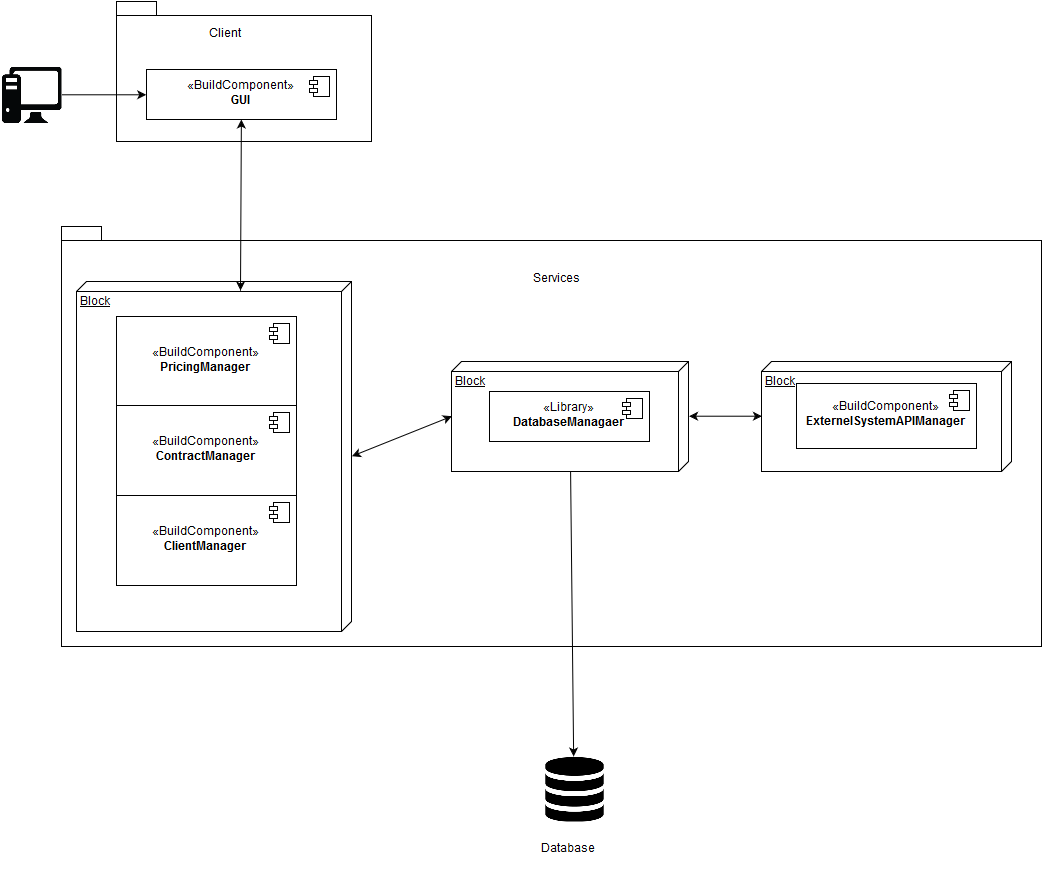

The diagram above was exported from draw.io. Its source (the exported page's mxGraphModel, read from the mxfile embedded in the PNG):
<mxGraphModel dx="1591" dy="911" grid="1" gridSize="10" guides="1" tooltips="1" connect="1" arrows="1" fold="1" page="1" pageScale="1" pageWidth="826" pageHeight="1169" background="#ffffff" math="0" shadow="0">
  <root>
    <mxCell id="0" />
    <mxCell id="1" parent="0" />
    <mxCell id="3" value="" style="shape=folder;fontStyle=1;spacingTop=10;tabWidth=40;tabHeight=14;tabPosition=left;html=1;" vertex="1" parent="1">
      <mxGeometry x="135" y="90" width="255" height="140" as="geometry" />
    </mxCell>
    <mxCell id="4" value="Database&lt;br&gt;&lt;br&gt;" style="text;html=1;" vertex="1" parent="1">
      <mxGeometry x="558" y="924.8823529411765" width="67" height="30" as="geometry" />
    </mxCell>
    <mxCell id="6" value="«BuildComponent»&lt;br&gt;&lt;b&gt;GUI&lt;/b&gt;" style="html=1;" vertex="1" parent="1">
      <mxGeometry x="165" y="158" width="190" height="50" as="geometry" />
    </mxCell>
    <mxCell id="7" value="" style="shape=component;jettyWidth=8;jettyHeight=4;" vertex="1" parent="6">
      <mxGeometry x="1" width="20" height="20" relative="1" as="geometry">
        <mxPoint x="-27" y="7" as="offset" />
      </mxGeometry>
    </mxCell>
    <mxCell id="8" value="" style="shape=image;verticalLabelPosition=bottom;labelBackgroundColor=#ffffff;verticalAlign=top;aspect=fixed;image=data:image/png,(base64 omitted: 2120 chars);" vertex="1" parent="1">
      <mxGeometry x="20" y="153" width="60" height="60" as="geometry" />
    </mxCell>
    <mxCell id="9" value="" style="shape=image;verticalLabelPosition=bottom;labelBackgroundColor=#ffffff;verticalAlign=top;aspect=fixed;image=data:image/png,(base64 omitted: 8516 chars);" vertex="1" parent="1">
      <mxGeometry x="560" y="845" width="65" height="65" as="geometry" />
    </mxCell>
    <mxCell id="10" value="" style="endArrow=classic;html=1;entryX=0;entryY=0.5;exitX=1;exitY=0.5;" edge="1" parent="1" source="8" target="6">
      <mxGeometry width="50" height="50" relative="1" as="geometry">
        <mxPoint x="110" y="190" as="sourcePoint" />
        <mxPoint x="160" y="140" as="targetPoint" />
      </mxGeometry>
    </mxCell>
    <mxCell id="12" value="" style="shape=folder;fontStyle=1;spacingTop=10;tabWidth=40;tabHeight=14;tabPosition=left;html=1;" vertex="1" parent="1">
      <mxGeometry x="80" y="315" width="980" height="420" as="geometry" />
    </mxCell>
    <mxCell id="13" value="" style="endArrow=classic;html=1;" edge="1" parent="1" source="14" target="9">
      <mxGeometry width="50" height="50" relative="1" as="geometry">
        <mxPoint x="540" y="443" as="sourcePoint" />
        <mxPoint x="590" y="393" as="targetPoint" />
      </mxGeometry>
    </mxCell>
    <mxCell id="14" value="Block" style="verticalAlign=top;align=left;spacingTop=8;spacingLeft=2;spacingRight=12;shape=cube;size=10;direction=south;fontStyle=4;html=1;" vertex="1" parent="1">
      <mxGeometry x="470" y="450" width="237" height="110" as="geometry" />
    </mxCell>
    <mxCell id="15" value="Block" style="verticalAlign=top;align=left;spacingTop=8;spacingLeft=2;spacingRight=12;shape=cube;size=10;direction=south;fontStyle=4;html=1;" vertex="1" parent="1">
      <mxGeometry x="95" y="370" width="275" height="350" as="geometry" />
    </mxCell>
    <mxCell id="16" value="«Library»&lt;br&gt;&lt;b&gt;DatabaseManagaer&lt;/b&gt;" style="html=1;" vertex="1" parent="1">
      <mxGeometry x="508" y="480" width="160" height="50" as="geometry" />
    </mxCell>
    <mxCell id="17" value="" style="shape=component;jettyWidth=8;jettyHeight=4;" vertex="1" parent="16">
      <mxGeometry x="1" width="20" height="20" relative="1" as="geometry">
        <mxPoint x="-27" y="7" as="offset" />
      </mxGeometry>
    </mxCell>
    <mxCell id="18" value="" style="endArrow=classic;startArrow=classic;html=1;shadow=0;exitX=0.024;exitY=0.406;exitPerimeter=0;" edge="1" parent="1" source="15" target="6">
      <mxGeometry width="50" height="50" relative="1" as="geometry">
        <mxPoint x="550" y="460" as="sourcePoint" />
        <mxPoint x="60" y="170" as="targetPoint" />
      </mxGeometry>
    </mxCell>
    <mxCell id="19" value="«BuildComponent»&lt;br&gt;&lt;b&gt;PricingManager&lt;br&gt;&lt;/b&gt;" style="html=1;" vertex="1" parent="1">
      <mxGeometry x="135" y="405" width="180" height="90" as="geometry" />
    </mxCell>
    <mxCell id="20" value="" style="shape=component;jettyWidth=8;jettyHeight=4;" vertex="1" parent="19">
      <mxGeometry x="1" width="20" height="20" relative="1" as="geometry">
        <mxPoint x="-27" y="7" as="offset" />
      </mxGeometry>
    </mxCell>
    <mxCell id="21" value="«BuildComponent»&lt;br&gt;&lt;b&gt;ClientManager&lt;br&gt;&lt;/b&gt;" style="html=1;" vertex="1" parent="1">
      <mxGeometry x="135" y="584" width="180" height="90" as="geometry" />
    </mxCell>
    <mxCell id="22" value="" style="shape=component;jettyWidth=8;jettyHeight=4;" vertex="1" parent="21">
      <mxGeometry x="1" width="20" height="20" relative="1" as="geometry">
        <mxPoint x="-27" y="7" as="offset" />
      </mxGeometry>
    </mxCell>
    <mxCell id="23" value="«BuildComponent»&lt;br&gt;&lt;b&gt;ContractManager&lt;br&gt;&lt;/b&gt;" style="html=1;" vertex="1" parent="1">
      <mxGeometry x="135" y="494" width="180" height="90" as="geometry" />
    </mxCell>
    <mxCell id="24" value="" style="shape=component;jettyWidth=8;jettyHeight=4;" vertex="1" parent="23">
      <mxGeometry x="1" width="20" height="20" relative="1" as="geometry">
        <mxPoint x="-27" y="7" as="offset" />
      </mxGeometry>
    </mxCell>
    <mxCell id="25" value="" style="endArrow=classic;startArrow=classic;html=1;shadow=0;entryX=0.5;entryY=1;exitX=0.5;exitY=0;" edge="1" parent="1" source="15" target="14">
      <mxGeometry width="50" height="50" relative="1" as="geometry">
        <mxPoint x="400" y="520" as="sourcePoint" />
        <mxPoint x="450" y="470" as="targetPoint" />
      </mxGeometry>
    </mxCell>
    <mxCell id="26" value="Block" style="verticalAlign=top;align=left;spacingTop=8;spacingLeft=2;spacingRight=12;shape=cube;size=10;direction=south;fontStyle=4;html=1;" vertex="1" parent="1">
      <mxGeometry x="780" y="450" width="250" height="110" as="geometry" />
    </mxCell>
    <mxCell id="27" value="«BuildComponent»&lt;br&gt;&lt;b&gt;ExternelSystemAPIManager&lt;br&gt;&lt;/b&gt;" style="html=1;" vertex="1" parent="1">
      <mxGeometry x="815" y="472" width="180" height="65" as="geometry" />
    </mxCell>
    <mxCell id="28" value="" style="shape=component;jettyWidth=8;jettyHeight=4;" vertex="1" parent="27">
      <mxGeometry x="1" width="20" height="20" relative="1" as="geometry">
        <mxPoint x="-27" y="7" as="offset" />
      </mxGeometry>
    </mxCell>
    <mxCell id="29" value="" style="endArrow=classic;startArrow=classic;html=1;shadow=0;entryX=0.5;entryY=1;exitX=0.5;exitY=0;" edge="1" parent="1" source="14" target="26">
      <mxGeometry width="50" height="50" relative="1" as="geometry">
        <mxPoint x="707" y="525" as="sourcePoint" />
        <mxPoint x="757" y="475" as="targetPoint" />
      </mxGeometry>
    </mxCell>
    <mxCell id="31" value="Services&lt;br&gt;&lt;br&gt;&lt;br&gt;" style="text;html=1;" vertex="1" parent="1">
      <mxGeometry x="550" y="354.88235294117646" width="67" height="30" as="geometry" />
    </mxCell>
    <mxCell id="32" value="Client&lt;br&gt;&lt;br&gt;" style="text;html=1;" vertex="1" parent="1">
      <mxGeometry x="226" y="109.88235294117646" width="67" height="30" as="geometry" />
    </mxCell>
  </root>
</mxGraphModel>